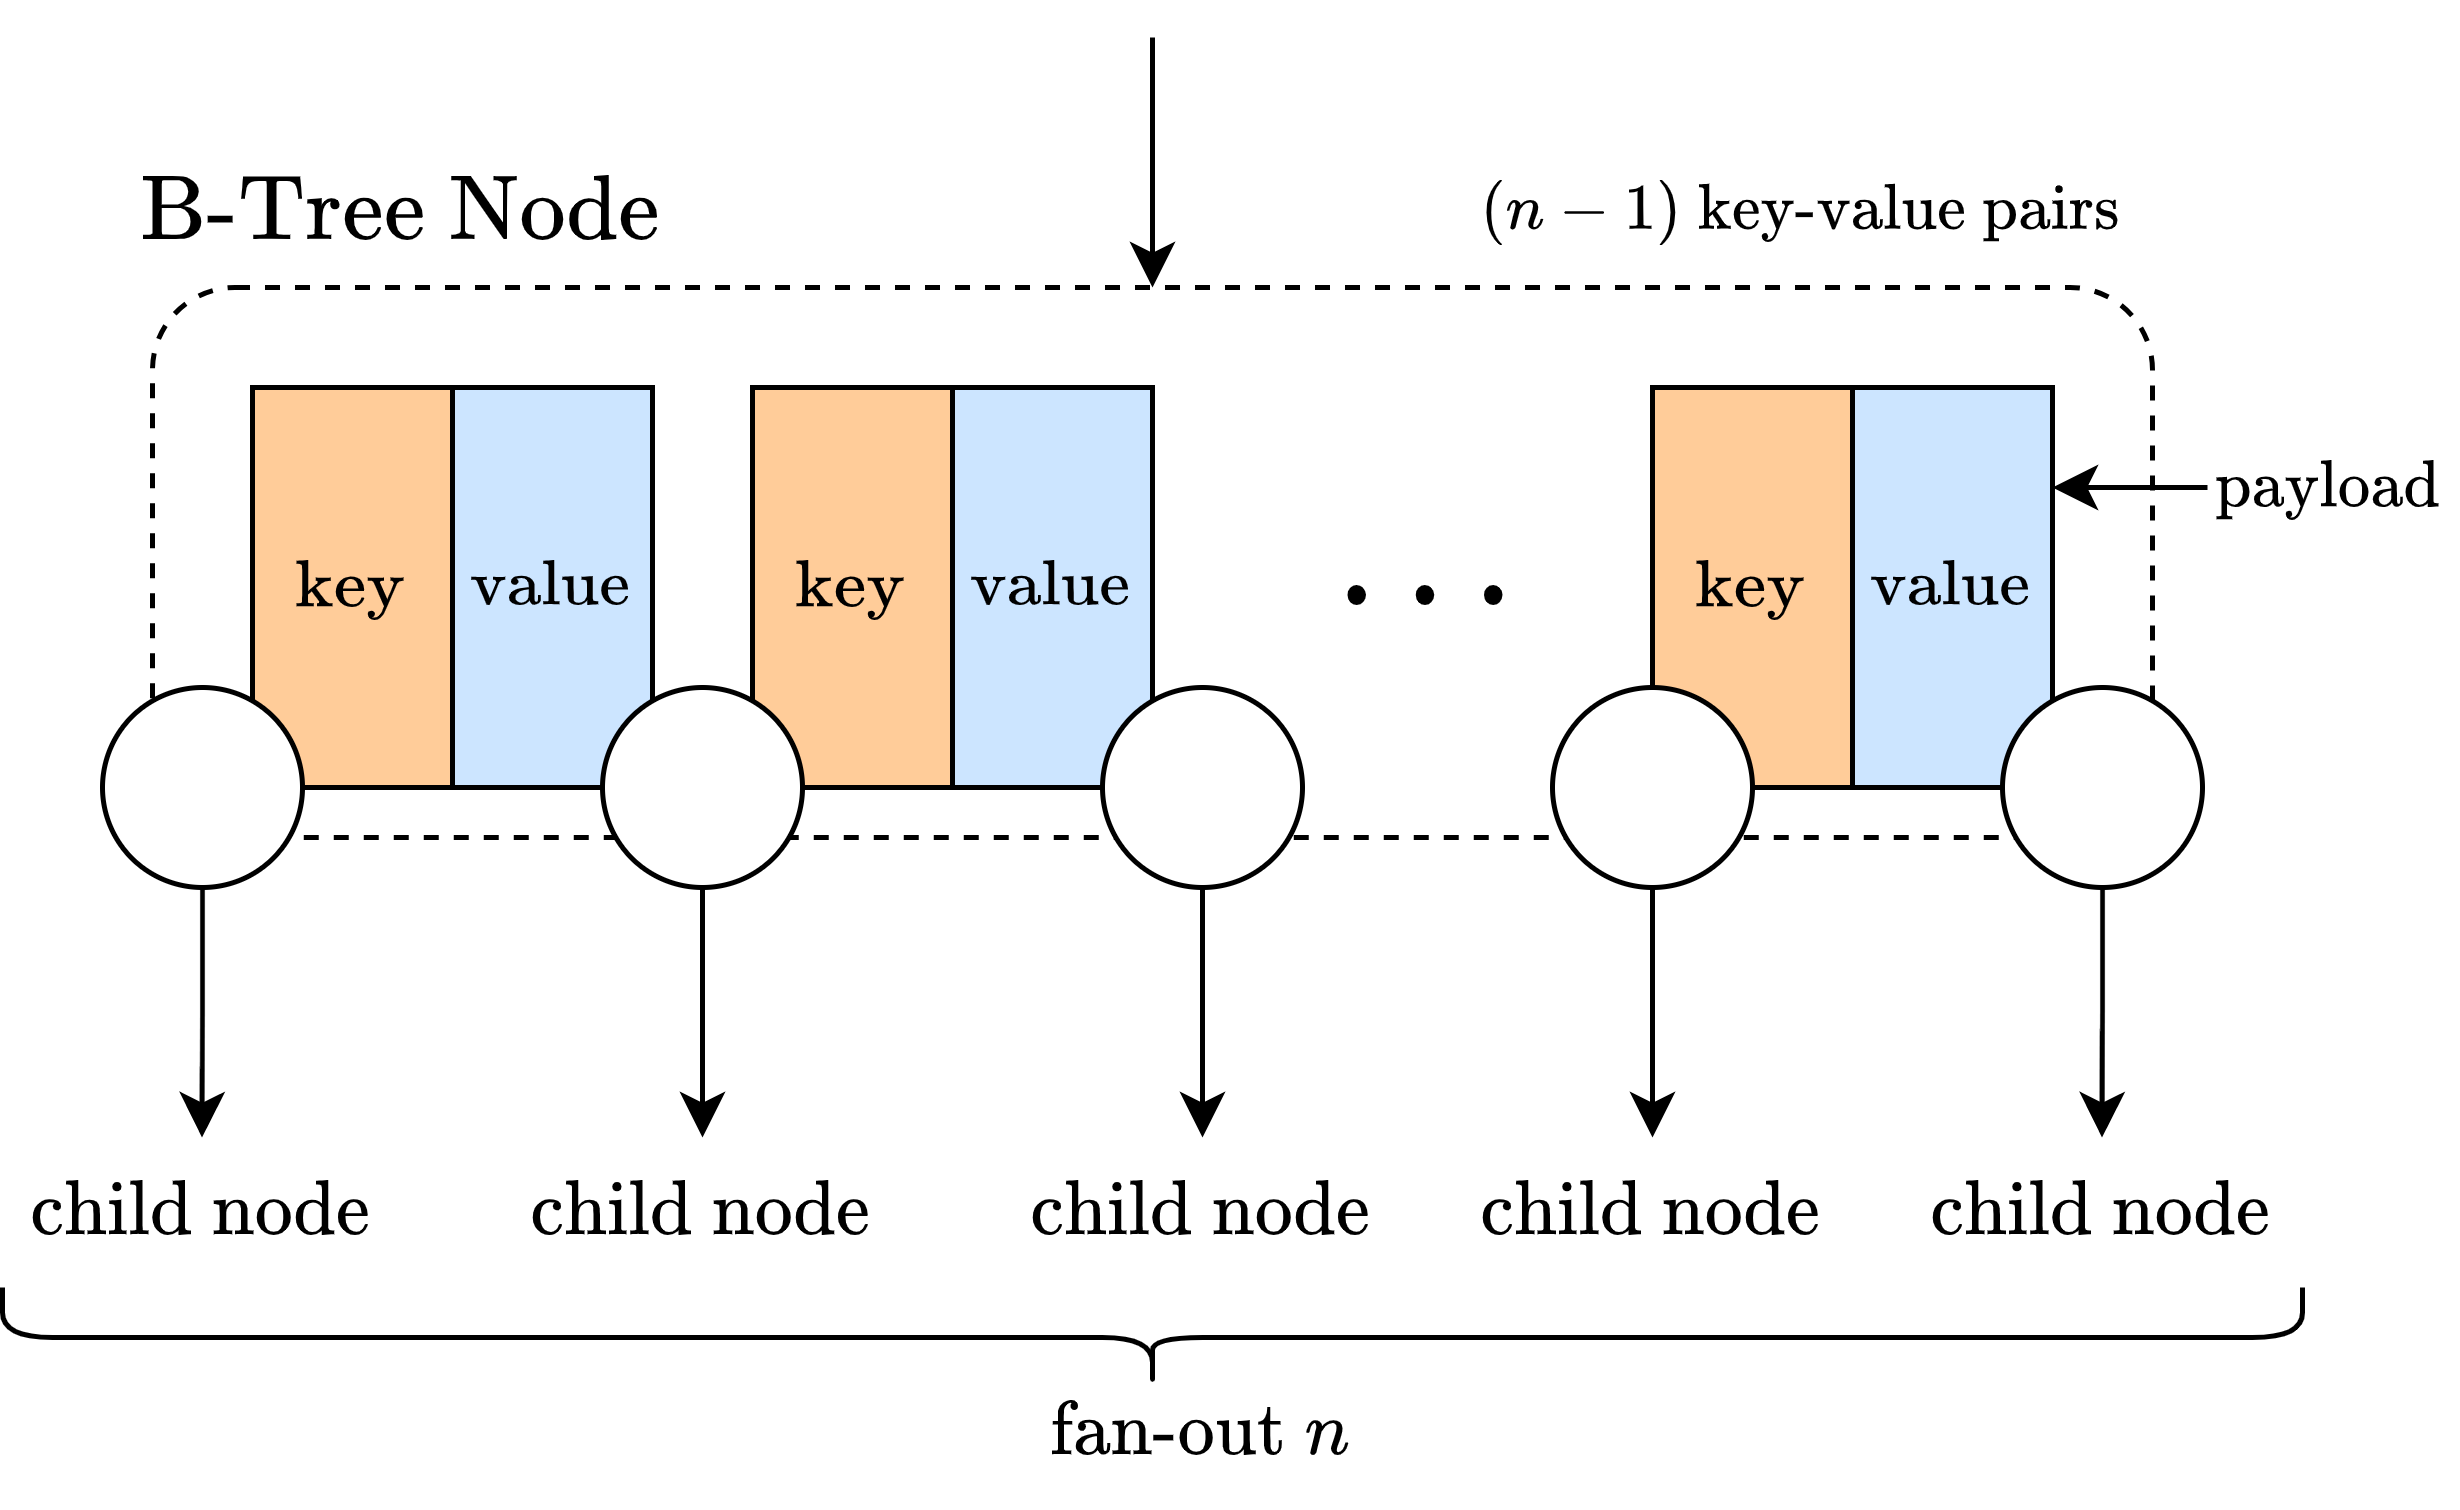

The diagram above was exported from draw.io. Its source (the exported page's mxGraphModel, read from the mxfile embedded in the PNG):
<mxGraphModel dx="1234" dy="917" grid="1" gridSize="10" guides="1" tooltips="1" connect="1" arrows="1" fold="1" page="1" pageScale="1" pageWidth="827" pageHeight="1169" math="1" shadow="0">
  <root>
    <mxCell id="0" />
    <mxCell id="1" parent="0" />
    <mxCell id="5fghSC_tlT0vD6LcRAJ4-13" value="" style="rounded=1;whiteSpace=wrap;html=1;fillColor=none;dashed=1;" vertex="1" parent="1">
      <mxGeometry x="90" y="340" width="400" height="110" as="geometry" />
    </mxCell>
    <mxCell id="5fghSC_tlT0vD6LcRAJ4-2" value="$$\text{value}$$" style="rounded=0;whiteSpace=wrap;html=1;fillColor=#cce5ff;strokeColor=#000000;" vertex="1" parent="1">
      <mxGeometry x="150" y="360" width="40" height="80" as="geometry" />
    </mxCell>
    <mxCell id="5fghSC_tlT0vD6LcRAJ4-3" value="$$\text{key}$$" style="rounded=0;whiteSpace=wrap;html=1;fillColor=#ffcc99;strokeColor=#000000;" vertex="1" parent="1">
      <mxGeometry x="110" y="360" width="40" height="80" as="geometry" />
    </mxCell>
    <mxCell id="5fghSC_tlT0vD6LcRAJ4-4" value="$$\text{value}$$" style="rounded=0;whiteSpace=wrap;html=1;fillColor=#cce5ff;strokeColor=#000000;" vertex="1" parent="1">
      <mxGeometry x="250" y="360" width="40" height="80" as="geometry" />
    </mxCell>
    <mxCell id="5fghSC_tlT0vD6LcRAJ4-5" value="$$\text{key}$$" style="rounded=0;whiteSpace=wrap;html=1;fillColor=#ffcc99;strokeColor=#000000;" vertex="1" parent="1">
      <mxGeometry x="210" y="360" width="40" height="80" as="geometry" />
    </mxCell>
    <mxCell id="5fghSC_tlT0vD6LcRAJ4-6" value="$$\text{value}$$" style="rounded=0;whiteSpace=wrap;html=1;fillColor=#cce5ff;strokeColor=#000000;" vertex="1" parent="1">
      <mxGeometry x="430" y="360" width="40" height="80" as="geometry" />
    </mxCell>
    <mxCell id="5fghSC_tlT0vD6LcRAJ4-7" value="$$\text{key}$$" style="rounded=0;whiteSpace=wrap;html=1;fillColor=#ffcc99;strokeColor=#000000;" vertex="1" parent="1">
      <mxGeometry x="390" y="360" width="40" height="80" as="geometry" />
    </mxCell>
    <mxCell id="5fghSC_tlT0vD6LcRAJ4-14" style="edgeStyle=orthogonalEdgeStyle;rounded=0;orthogonalLoop=1;jettySize=auto;html=1;exitX=0.5;exitY=1;exitDx=0;exitDy=0;" edge="1" parent="1" source="5fghSC_tlT0vD6LcRAJ4-8">
      <mxGeometry relative="1" as="geometry">
        <mxPoint x="99.90476190476181" y="510" as="targetPoint" />
      </mxGeometry>
    </mxCell>
    <mxCell id="5fghSC_tlT0vD6LcRAJ4-8" value="" style="ellipse;whiteSpace=wrap;html=1;aspect=fixed;" vertex="1" parent="1">
      <mxGeometry x="80" y="420" width="40" height="40" as="geometry" />
    </mxCell>
    <mxCell id="5fghSC_tlT0vD6LcRAJ4-15" style="edgeStyle=orthogonalEdgeStyle;rounded=0;orthogonalLoop=1;jettySize=auto;html=1;exitX=0.5;exitY=1;exitDx=0;exitDy=0;" edge="1" parent="1" source="5fghSC_tlT0vD6LcRAJ4-10">
      <mxGeometry relative="1" as="geometry">
        <mxPoint x="200" y="510" as="targetPoint" />
      </mxGeometry>
    </mxCell>
    <mxCell id="5fghSC_tlT0vD6LcRAJ4-10" value="" style="ellipse;whiteSpace=wrap;html=1;aspect=fixed;" vertex="1" parent="1">
      <mxGeometry x="180" y="420" width="40" height="40" as="geometry" />
    </mxCell>
    <mxCell id="5fghSC_tlT0vD6LcRAJ4-18" style="edgeStyle=orthogonalEdgeStyle;rounded=0;orthogonalLoop=1;jettySize=auto;html=1;exitX=0.5;exitY=1;exitDx=0;exitDy=0;entryX=0.5;entryY=0;entryDx=0;entryDy=0;" edge="1" parent="1" source="5fghSC_tlT0vD6LcRAJ4-11" target="5fghSC_tlT0vD6LcRAJ4-25">
      <mxGeometry relative="1" as="geometry">
        <mxPoint x="299.9047619047619" y="520" as="targetPoint" />
      </mxGeometry>
    </mxCell>
    <mxCell id="5fghSC_tlT0vD6LcRAJ4-11" value="" style="ellipse;whiteSpace=wrap;html=1;aspect=fixed;" vertex="1" parent="1">
      <mxGeometry x="280" y="420" width="40" height="40" as="geometry" />
    </mxCell>
    <mxCell id="5fghSC_tlT0vD6LcRAJ4-17" style="edgeStyle=orthogonalEdgeStyle;rounded=0;orthogonalLoop=1;jettySize=auto;html=1;exitX=0.5;exitY=1;exitDx=0;exitDy=0;" edge="1" parent="1" source="5fghSC_tlT0vD6LcRAJ4-12">
      <mxGeometry relative="1" as="geometry">
        <mxPoint x="479.9047619047619" y="510" as="targetPoint" />
      </mxGeometry>
    </mxCell>
    <mxCell id="5fghSC_tlT0vD6LcRAJ4-12" value="" style="ellipse;whiteSpace=wrap;html=1;aspect=fixed;" vertex="1" parent="1">
      <mxGeometry x="460" y="420" width="40" height="40" as="geometry" />
    </mxCell>
    <mxCell id="5fghSC_tlT0vD6LcRAJ4-19" value="$$\dots$$" style="text;html=1;strokeColor=none;fillColor=none;align=center;verticalAlign=middle;whiteSpace=wrap;rounded=0;dashed=1;fontSize=26;" vertex="1" parent="1">
      <mxGeometry x="320" y="380" width="50" height="30" as="geometry" />
    </mxCell>
    <mxCell id="5fghSC_tlT0vD6LcRAJ4-21" style="edgeStyle=orthogonalEdgeStyle;rounded=0;orthogonalLoop=1;jettySize=auto;html=1;exitX=0.5;exitY=1;exitDx=0;exitDy=0;fontSize=26;entryX=0.5;entryY=0;entryDx=0;entryDy=0;" edge="1" parent="1" source="5fghSC_tlT0vD6LcRAJ4-20" target="5fghSC_tlT0vD6LcRAJ4-26">
      <mxGeometry relative="1" as="geometry">
        <mxPoint x="389.9047619047619" y="520" as="targetPoint" />
      </mxGeometry>
    </mxCell>
    <mxCell id="5fghSC_tlT0vD6LcRAJ4-20" value="" style="ellipse;whiteSpace=wrap;html=1;aspect=fixed;" vertex="1" parent="1">
      <mxGeometry x="370" y="420" width="40" height="40" as="geometry" />
    </mxCell>
    <mxCell id="5fghSC_tlT0vD6LcRAJ4-23" value="$$\text{child node}$$" style="text;html=1;strokeColor=none;fillColor=none;align=center;verticalAlign=middle;whiteSpace=wrap;rounded=0;dashed=1;fontSize=13;" vertex="1" parent="1">
      <mxGeometry x="70" y="510" width="60" height="30" as="geometry" />
    </mxCell>
    <mxCell id="5fghSC_tlT0vD6LcRAJ4-24" value="$$\text{child node}$$" style="text;html=1;strokeColor=none;fillColor=none;align=center;verticalAlign=middle;whiteSpace=wrap;rounded=0;dashed=1;fontSize=13;" vertex="1" parent="1">
      <mxGeometry x="170" y="510" width="60" height="30" as="geometry" />
    </mxCell>
    <mxCell id="5fghSC_tlT0vD6LcRAJ4-25" value="$$\text{child node}$$" style="text;html=1;strokeColor=none;fillColor=none;align=center;verticalAlign=middle;whiteSpace=wrap;rounded=0;dashed=1;fontSize=13;" vertex="1" parent="1">
      <mxGeometry x="270" y="510" width="60" height="30" as="geometry" />
    </mxCell>
    <mxCell id="5fghSC_tlT0vD6LcRAJ4-26" value="$$\text{child node}$$" style="text;html=1;strokeColor=none;fillColor=none;align=center;verticalAlign=middle;whiteSpace=wrap;rounded=0;dashed=1;fontSize=13;" vertex="1" parent="1">
      <mxGeometry x="360" y="510" width="60" height="30" as="geometry" />
    </mxCell>
    <mxCell id="5fghSC_tlT0vD6LcRAJ4-27" value="$$\text{child node}$$" style="text;html=1;strokeColor=none;fillColor=none;align=center;verticalAlign=middle;whiteSpace=wrap;rounded=0;dashed=1;fontSize=13;" vertex="1" parent="1">
      <mxGeometry x="450" y="510" width="60" height="30" as="geometry" />
    </mxCell>
    <mxCell id="5fghSC_tlT0vD6LcRAJ4-28" style="edgeStyle=orthogonalEdgeStyle;rounded=0;orthogonalLoop=1;jettySize=auto;html=1;exitX=0.5;exitY=1;exitDx=0;exitDy=0;entryX=0.5;entryY=0;entryDx=0;entryDy=0;" edge="1" parent="1">
      <mxGeometry relative="1" as="geometry">
        <mxPoint x="290" y="340" as="targetPoint" />
        <mxPoint x="290" y="290" as="sourcePoint" />
      </mxGeometry>
    </mxCell>
    <mxCell id="5fghSC_tlT0vD6LcRAJ4-29" value="$$\text{B-Tree Node}$$" style="text;html=1;strokeColor=none;fillColor=none;align=center;verticalAlign=middle;whiteSpace=wrap;rounded=0;dashed=1;fontSize=16;" vertex="1" parent="1">
      <mxGeometry x="110" y="310" width="60" height="30" as="geometry" />
    </mxCell>
    <mxCell id="5fghSC_tlT0vD6LcRAJ4-30" value="$$\text{fan-out } n$$" style="text;html=1;strokeColor=none;fillColor=none;align=center;verticalAlign=middle;whiteSpace=wrap;rounded=0;dashed=1;fontSize=13;" vertex="1" parent="1">
      <mxGeometry x="270" y="554" width="60" height="30" as="geometry" />
    </mxCell>
    <mxCell id="5fghSC_tlT0vD6LcRAJ4-31" value="" style="shape=curlyBracket;whiteSpace=wrap;html=1;rounded=1;fontSize=13;fillColor=none;rotation=-90;" vertex="1" parent="1">
      <mxGeometry x="280" y="320" width="20" height="460" as="geometry" />
    </mxCell>
    <mxCell id="5fghSC_tlT0vD6LcRAJ4-32" value="$$(n-1) \text{&amp;nbsp; key-value pairs} $$" style="text;html=1;strokeColor=none;fillColor=none;align=center;verticalAlign=middle;whiteSpace=wrap;rounded=0;dashed=1;fontSize=11;" vertex="1" parent="1">
      <mxGeometry x="390" y="310" width="60" height="30" as="geometry" />
    </mxCell>
    <mxCell id="5fghSC_tlT0vD6LcRAJ4-34" style="edgeStyle=orthogonalEdgeStyle;rounded=0;orthogonalLoop=1;jettySize=auto;html=1;exitX=0;exitY=0.5;exitDx=0;exitDy=0;entryX=1;entryY=0.25;entryDx=0;entryDy=0;fontSize=11;" edge="1" parent="1" source="5fghSC_tlT0vD6LcRAJ4-33" target="5fghSC_tlT0vD6LcRAJ4-6">
      <mxGeometry relative="1" as="geometry" />
    </mxCell>
    <mxCell id="5fghSC_tlT0vD6LcRAJ4-33" value="$$ \text{payload} $$" style="text;html=1;strokeColor=none;fillColor=none;align=center;verticalAlign=middle;whiteSpace=wrap;rounded=0;dashed=1;fontSize=11;" vertex="1" parent="1">
      <mxGeometry x="501" y="365" width="49" height="30" as="geometry" />
    </mxCell>
  </root>
</mxGraphModel>